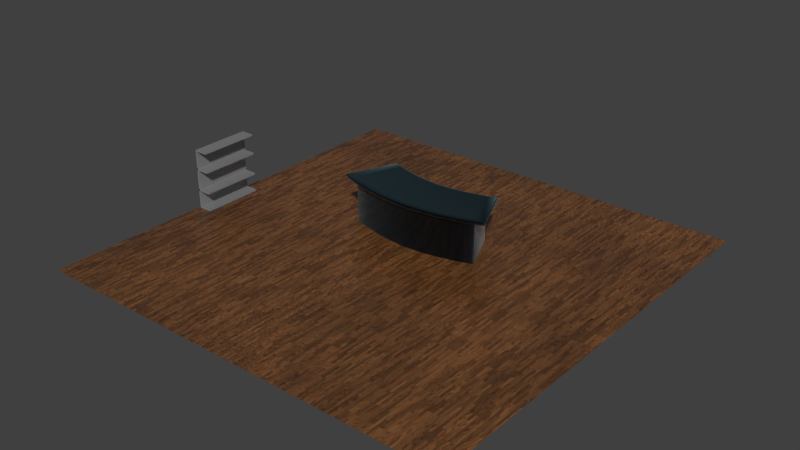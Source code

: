 # Source: scene.blend  (saved by Blender 2.82.7; exported with 4.5.12 LTS)
import bpy
from mathutils import Matrix  # noqa: F401  (used for matrix-valued properties, if any)

bpy.ops.wm.read_factory_settings(use_empty=True)
scene = bpy.context.scene
scene.name = 'Scene'

# ---- collections
col_collection_1 = bpy.data.collections.new('Collection 1'); scene.collection.children.link(col_collection_1)

# ---- materials (node trees are filled in below, after node groups)
mat_material_001 = bpy.data.materials.new('Material.001')
mat_material_001.alpha_threshold = 0.0
mat_material_001.roughness = 0.5
mat_floor_wood = bpy.data.materials.new('Floor Wood')
mat_floor_wood.alpha_threshold = 0.0
mat_floor_wood.preview_render_type = 'SHADERBALL'
mat_floor_wood.diffuse_color = (1.0, 0.4179, 0.07618, 1.0)
mat_floor_wood.specular_color = (1.0, 0.8941, 0.9527)
mat_floor_wood.roughness = 0.5
mat_ceramic_polished = bpy.data.materials.new('Ceramic Polished')
mat_ceramic_polished.alpha_threshold = 0.0
mat_ceramic_polished.roughness = 0.5

# ---- node groups
ng_pore_bumps_000 = bpy.data.node_groups.new('Pore Bumps.000', 'ShaderNodeTree')
_s = ng_pore_bumps_000.interface.new_socket(name='Value', in_out='OUTPUT', socket_type='NodeSocketColor')
_s.default_value = (0.0, 0.0, 0.0, 0.0)
_s = ng_pore_bumps_000.interface.new_socket(name='Pore Scale', in_out='INPUT', socket_type='NodeSocketFloat')
_s.default_value = 2.0
_s = ng_pore_bumps_000.interface.new_socket(name='Pore Intensity', in_out='INPUT', socket_type='NodeSocketFloat')
_s.default_value = 0.00999
_N = ng_pore_bumps_000.nodes; _L = ng_pore_bumps_000.links
n0 = _N.new('ShaderNodeTexNoise'); n0.name = 'Noise Texture'; n0.location = (-271, -228)
n0.width = 200
n0.inputs[3].default_value = 0.0
n1 = _N.new('ShaderNodeTexNoise'); n1.name = 'Noise Texture.001'; n1.location = (-277, 5)
n1.width = 200
n1.inputs[3].default_value = 0.0
n2 = _N.new('ShaderNodeMath'); n2.name = 'Math'; n2.location = (-525, -9)
n2.width = 160
n2.operation = 'MULTIPLY'
n2.inputs[0].default_value = 1.0
n2.inputs[2].default_value = 0.0
n3 = _N.new('ShaderNodeMath'); n3.name = 'Math.001'; n3.location = (-539, -251)
n3.width = 160
n3.operation = 'MULTIPLY'
n3.inputs[0].default_value = 5.0
n3.inputs[2].default_value = 0.0
n4 = _N.new('ShaderNodeValToRGB'); n4.name = 'ColorRamp'; n4.location = (22, 27)
n4.width = 245
n4.color_ramp.interpolation = 'EASE'
while len(n4.color_ramp.elements) > 1: n4.color_ramp.elements.remove(n4.color_ramp.elements[-1])
n4.color_ramp.elements[0].position = 0.6955; n4.color_ramp.elements[0].color = (0.0, 0.0, 0.0, 1.0)
_e = n4.color_ramp.elements.new(1.0); _e.color = (1.0, 1.0, 1.0, 1.0)
n5 = _N.new('ShaderNodeValToRGB'); n5.name = 'ColorRamp.001'; n5.location = (25, -207)
n5.color_ramp.interpolation = 'EASE'
while len(n5.color_ramp.elements) > 1: n5.color_ramp.elements.remove(n5.color_ramp.elements[-1])
n5.color_ramp.elements[0].position = 0.6864; n5.color_ramp.elements[0].color = (0.0, 0.0, 0.0, 1.0)
_e = n5.color_ramp.elements.new(1.0); _e.color = (1.0, 1.0, 1.0, 1.0)
n6 = _N.new('ShaderNodeTexCoord'); n6.name = 'Texture Coordinate'; n6.location = (-758, -88)
n6.width = 150
n7 = _N.new('ShaderNodeMix'); n7.name = 'Mix'; n7.location = (364, -66)
n7.width = 117
n7.data_type = 'RGBA'
n7.blend_type = 'ADD'
n7.inputs[0].default_value = 1.0
n8 = _N.new('ShaderNodeInvert'); n8.name = 'Invert'; n8.location = (539, -91)
n8.width = 100
n9 = _N.new('ShaderNodeMath'); n9.name = 'Math.002'; n9.location = (683, -95)
n9.width = 160
n9.operation = 'MULTIPLY'
n9.inputs[2].default_value = 0.0
n10 = _N.new('NodeGroupOutput'); n10.name = 'Group Output'; n10.location = (805, -95)
n11 = _N.new('NodeGroupInput'); n11.name = 'Group Input'; n11.location = (-788, -162)
_L.new(n0.outputs[1], n5.inputs[0])
_L.new(n1.outputs[1], n4.inputs[0])
_L.new(n3.outputs[0], n0.inputs[2])
_L.new(n2.outputs[0], n1.inputs[2])
_L.new(n6.outputs[3], n1.inputs[0])
_L.new(n6.outputs[3], n0.inputs[0])
_L.new(n11.outputs[0], n2.inputs[1])
_L.new(n11.outputs[0], n3.inputs[1])
_L.new(n4.outputs[0], n7.inputs[6])
_L.new(n5.outputs[0], n7.inputs[7])
_L.new(n8.outputs[0], n9.inputs[0])
_L.new(n9.outputs[0], n10.inputs[0])
_L.new(n11.outputs[1], n9.inputs[1])
_L.new(n7.outputs[2], n8.inputs[1])
n10.is_active_output = True
ng_grain_000 = bpy.data.node_groups.new('Grain.000', 'ShaderNodeTree')
_s = ng_grain_000.interface.new_socket(name='Color', in_out='OUTPUT', socket_type='NodeSocketColor')
_s = ng_grain_000.interface.new_socket(name='Grain Bump', in_out='OUTPUT', socket_type='NodeSocketFloat')
_s = ng_grain_000.interface.new_socket(name='Fine Grain Bump', in_out='OUTPUT', socket_type='NodeSocketFloat')
_s = ng_grain_000.interface.new_socket(name='Fac', in_out='OUTPUT', socket_type='NodeSocketFloat')
_s = ng_grain_000.interface.new_socket(name='Base Color', in_out='INPUT', socket_type='NodeSocketColor')
_s.default_value = (0.6939, 0.3278, 0.1119, 1.0)
_s = ng_grain_000.interface.new_socket(name='Grain Color', in_out='INPUT', socket_type='NodeSocketColor')
_s.default_value = (0.4475, 0.2059, 0.06646, 1.0)
_s = ng_grain_000.interface.new_socket(name='Grain Scale', in_out='INPUT', socket_type='NodeSocketFloat')
_s.default_value = 0.01999
_s = ng_grain_000.interface.new_socket(name='Grain Transparency', in_out='INPUT', socket_type='NodeSocketFloat')
_s = ng_grain_000.interface.new_socket(name='Grain Intensity', in_out='INPUT', socket_type='NodeSocketFloat')
_s = ng_grain_000.interface.new_socket(name='Fine Grain Scale', in_out='INPUT', socket_type='NodeSocketFloat')
_s.default_value = 0.4
_s = ng_grain_000.interface.new_socket(name='Fine Grain Transparency', in_out='INPUT', socket_type='NodeSocketFloat')
_s.default_value = 0.5
_s = ng_grain_000.interface.new_socket(name=' Fine Grain Intensity', in_out='INPUT', socket_type='NodeSocketFloat')
_s.default_value = 0.001
_s = ng_grain_000.interface.new_socket(name='ColorVariation', in_out='INPUT', socket_type='NodeSocketColor')
_s.default_value = (0.3309, 0.3309, 0.3309, 1.0)
_N = ng_grain_000.nodes; _L = ng_grain_000.links
n0 = _N.new('ShaderNodeTexWave'); n0.name = 'Wave Texture'; n0.location = (-669, 604)
n0.width = 200
n0.wave_type = 'RINGS'
n0.bands_direction = 'DIAGONAL'
n0.rings_direction = 'SPHERICAL'
n0.inputs[2].default_value = 22.0
n0.inputs[6].default_value = 1.571
n1 = _N.new('ShaderNodeValToRGB'); n1.name = 'ColorRamp'; n1.location = (-390, 614)
n1.color_ramp.interpolation = 'B_SPLINE'
while len(n1.color_ramp.elements) > 1: n1.color_ramp.elements.remove(n1.color_ramp.elements[-1])
n1.color_ramp.elements[0].position = 0.0; n1.color_ramp.elements[0].color = (0.0, 0.0, 0.0, 1.0)
_e = n1.color_ramp.elements.new(0.4727); _e.color = (1.0, 1.0, 1.0, 1.0)
n2 = _N.new('ShaderNodeInvert'); n2.name = 'Invert'; n2.location = (-112, 584)
n2.width = 100
n3 = _N.new('ShaderNodeTexWave'); n3.name = 'Wave Texture.001'; n3.location = (-707, 166)
n3.width = 200
n3.bands_direction = 'DIAGONAL'
n3.rings_direction = 'SPHERICAL'
n3.inputs[2].default_value = 10.0
n3.inputs[6].default_value = 1.571
n4 = _N.new('ShaderNodeValToRGB'); n4.name = 'ColorRamp.001'; n4.location = (-451, 152)
n4.color_ramp.interpolation = 'B_SPLINE'
while len(n4.color_ramp.elements) > 1: n4.color_ramp.elements.remove(n4.color_ramp.elements[-1])
n4.color_ramp.elements[0].position = 0.55; n4.color_ramp.elements[0].color = (1.0, 1.0, 1.0, 1.0)
_e = n4.color_ramp.elements.new(0.9818); _e.color = (0.0, 0.0, 0.0, 1.0)
n5 = _N.new('ShaderNodeInvert'); n5.name = 'Invert.001'; n5.location = (-144, 139)
n5.width = 100
n6 = _N.new('ShaderNodeMath'); n6.name = 'Math'; n6.location = (51, -108)
n6.width = 160
n6.operation = 'MULTIPLY'
n6.inputs[2].default_value = 0.0
n7 = _N.new('ShaderNodeMix'); n7.name = 'Mix'; n7.location = (204, 156)
n7.width = 100
n7.data_type = 'RGBA'
n7.blend_type = 'MULTIPLY'
n7.inputs[0].default_value = 1.0
n8 = _N.new('ShaderNodeHueSaturation'); n8.name = 'Hue Saturation Value'; n8.location = (-1, 134)
n8.inputs[2].default_value = 0.0
n9 = _N.new('ShaderNodeMix'); n9.name = 'Mix.001'; n9.location = (454, 338)
n9.width = 100
n9.data_type = 'RGBA'
n9.blend_type = 'ADD'
n9.inputs[0].default_value = 1.0
n10 = _N.new('ShaderNodeMix'); n10.name = 'Mix.002'; n10.location = (249, 610)
n10.width = 100
n10.data_type = 'RGBA'
n10.blend_type = 'MULTIPLY'
n10.inputs[0].default_value = 1.0
n11 = _N.new('ShaderNodeHueSaturation'); n11.name = 'Hue Saturation Value.001'; n11.location = (49, 606)
n11.inputs[2].default_value = 0.0
n12 = _N.new('ShaderNodeMath'); n12.name = 'Math.001'; n12.location = (83, 389)
n12.width = 160
n12.operation = 'MULTIPLY'
n12.inputs[2].default_value = 0.0
n13 = _N.new('ShaderNodeMapping'); n13.name = 'Mapping'; n13.location = (-995, 596)
n13.inputs[3].default_value = (300.0, 60.0, 80.0)
n14 = _N.new('ShaderNodeMapping'); n14.name = 'Mapping.001'; n14.location = (-1013, 148)
n14.inputs[3].default_value = (300.0, 60.0, 80.0)
n15 = _N.new('ShaderNodeMapping'); n15.name = 'Mapping.002'; n15.location = (-904, -195)
n15.inputs[2].default_value = (0.0, -0.0, 1.571)
n16 = _N.new('ShaderNodeMix'); n16.name = 'Mix.003'; n16.location = (828, 281)
n16.width = 100
n16.data_type = 'RGBA'
n16.blend_type = 'MULTIPLY'
n16.inputs[0].default_value = 1.0
n17 = _N.new('ShaderNodeMix'); n17.name = 'Mix.004'; n17.location = (638, 364)
n17.width = 100
n17.data_type = 'RGBA'
n18 = _N.new('ShaderNodeTexBrick'); n18.name = 'Brick Texture'; n18.location = (-603, -549)
n18.offset_frequency = 3
n18.offset = 0.5
n18.inputs[2].default_value = (1.0, 1.0, 1.0, 1.0)
n18.inputs[5].default_value = 0.003
n18.inputs[6].default_value = 0.0
n18.inputs[8].default_value = 3.0
n18.inputs[9].default_value = 0.4
n19 = _N.new('NodeGroupOutput'); n19.name = 'Group Output'; n19.location = (1222, 89)
n20 = _N.new('ShaderNodeTexCoord'); n20.name = 'Texture Coordinate'; n20.location = (-1281, 333)
n20.width = 150
n21 = _N.new('ShaderNodeTexBrick'); n21.name = 'Brick Texture.001'; n21.location = (-595, -170)
n21.offset_frequency = 3
n21.offset = 0.5
n21.inputs[5].default_value = 0.003
n21.inputs[6].default_value = 0.0
n21.inputs[8].default_value = 3.0
n21.inputs[9].default_value = 0.4
n22 = _N.new('NodeGroupInput'); n22.name = 'Group Input'; n22.location = (-1737, 426)
_L.new(n13.outputs[0], n0.inputs[0])
_L.new(n0.outputs[0], n1.inputs[0])
_L.new(n14.outputs[0], n3.inputs[0])
_L.new(n3.outputs[0], n4.inputs[0])
_L.new(n4.outputs[0], n5.inputs[1])
_L.new(n9.outputs[2], n17.inputs[0])
_L.new(n12.outputs[0], n19.inputs[1])
_L.new(n1.outputs[0], n2.inputs[1])
_L.new(n5.outputs[0], n7.inputs[7])
_L.new(n2.outputs[0], n12.inputs[0])
_L.new(n20.outputs[3], n14.inputs[0])
_L.new(n5.outputs[0], n6.inputs[0])
_L.new(n20.outputs[3], n13.inputs[0])
_L.new(n6.outputs[0], n19.inputs[2])
_L.new(n22.outputs[5], n3.inputs[1])
_L.new(n22.outputs[2], n0.inputs[1])
_L.new(n22.outputs[7], n6.inputs[1])
_L.new(n22.outputs[4], n12.inputs[1])
_L.new(n22.outputs[1], n17.inputs[7])
_L.new(n22.outputs[0], n17.inputs[6])
_L.new(n7.outputs[2], n9.inputs[7])
_L.new(n8.outputs[0], n7.inputs[6])
_L.new(n2.outputs[0], n10.inputs[7])
_L.new(n11.outputs[0], n10.inputs[6])
_L.new(n22.outputs[6], n8.inputs[3])
_L.new(n10.outputs[2], n9.inputs[6])
_L.new(n22.outputs[3], n11.inputs[3])
_L.new(n20.outputs[3], n15.inputs[0])
_L.new(n15.outputs[0], n21.inputs[0])
_L.new(n16.outputs[2], n19.inputs[0])
_L.new(n21.outputs[0], n16.inputs[7])
_L.new(n17.outputs[2], n16.inputs[6])
_L.new(n15.outputs[0], n18.inputs[0])
_L.new(n18.outputs[1], n19.inputs[3])
_L.new(n22.outputs[8], n21.inputs[2])
n19.is_active_output = True
ng_tone_variation_000 = bpy.data.node_groups.new('Tone Variation.000', 'ShaderNodeTree')
_s = ng_tone_variation_000.interface.new_socket(name='Color', in_out='OUTPUT', socket_type='NodeSocketColor')
_s = ng_tone_variation_000.interface.new_socket(name='Variation Scale', in_out='INPUT', socket_type='NodeSocketFloat')
_s.default_value = 0.3
_s = ng_tone_variation_000.interface.new_socket(name='Variation Intensity', in_out='INPUT', socket_type='NodeSocketFloat')
_s.default_value = 0.5
_s = ng_tone_variation_000.interface.new_socket(name='Color', in_out='INPUT', socket_type='NodeSocketColor')
_s.default_value = (0.5, 0.5, 0.5, 1.0)
_N = ng_tone_variation_000.nodes; _L = ng_tone_variation_000.links
n0 = _N.new('ShaderNodeTexNoise'); n0.name = 'Noise Texture'; n0.location = (-562, 301)
n0.width = 200
n0.inputs[3].default_value = 0.0
n0.inputs[8].default_value = 0.5
n1 = _N.new('ShaderNodeValToRGB'); n1.name = 'ColorRamp'; n1.location = (-297, 330)
n1.width = 249
n1.color_ramp.interpolation = 'EASE'
while len(n1.color_ramp.elements) > 1: n1.color_ramp.elements.remove(n1.color_ramp.elements[-1])
n1.color_ramp.elements[0].position = 0.0; n1.color_ramp.elements[0].color = (0.0, 0.0, 0.0, 1.0)
_e = n1.color_ramp.elements.new(1.0); _e.color = (0.6, 0.6, 0.6, 1.0)
n2 = _N.new('ShaderNodeTexCoord'); n2.name = 'Texture Coordinate'; n2.location = (-795, 321)
n2.width = 181
n3 = _N.new('ShaderNodeMix'); n3.name = 'Mix'; n3.location = (20, 308)
n3.width = 117
n3.data_type = 'RGBA'
n3.blend_type = 'OVERLAY'
n4 = _N.new('NodeGroupOutput'); n4.name = 'Group Output'; n4.location = (142, 308)
n5 = _N.new('NodeGroupInput'); n5.name = 'Group Input'; n5.location = (-844, 442)
_L.new(n5.outputs[2], n3.inputs[6])
_L.new(n3.outputs[2], n4.inputs[0])
_L.new(n0.outputs[1], n1.inputs[0])
_L.new(n2.outputs[3], n0.inputs[0])
_L.new(n5.outputs[0], n0.inputs[2])
_L.new(n1.outputs[0], n3.inputs[7])
_L.new(n5.outputs[1], n3.inputs[0])
n4.is_active_output = True
ng_wo_wood_v1_000 = bpy.data.node_groups.new('WO_Wood_v1.000', 'ShaderNodeTree')
_s = ng_wo_wood_v1_000.interface.new_socket(name='Shader', in_out='OUTPUT', socket_type='NodeSocketShader')
_s = ng_wo_wood_v1_000.interface.new_socket(name='Fac', in_out='OUTPUT', socket_type='NodeSocketFloat')
_s = ng_wo_wood_v1_000.interface.new_socket(name='Base Color', in_out='INPUT', socket_type='NodeSocketColor')
_s.default_value = (0.6939, 0.3278, 0.1119, 1.0)
_s = ng_wo_wood_v1_000.interface.new_socket(name='Grain Color', in_out='INPUT', socket_type='NodeSocketColor')
_s.default_value = (0.4475, 0.2059, 0.06646, 1.0)
_s = ng_wo_wood_v1_000.interface.new_socket(name='Grain Scale', in_out='INPUT', socket_type='NodeSocketFloat')
_s.default_value = 0.01999
_s = ng_wo_wood_v1_000.interface.new_socket(name='Grain Transparency', in_out='INPUT', socket_type='NodeSocketFloat')
_s = ng_wo_wood_v1_000.interface.new_socket(name='Grain Intensity', in_out='INPUT', socket_type='NodeSocketFloat')
_s = ng_wo_wood_v1_000.interface.new_socket(name='Fine Grain Scale', in_out='INPUT', socket_type='NodeSocketFloat')
_s.default_value = 0.4
_s = ng_wo_wood_v1_000.interface.new_socket(name='Fine Grain Transparency', in_out='INPUT', socket_type='NodeSocketFloat')
_s.default_value = 0.5
_s = ng_wo_wood_v1_000.interface.new_socket(name=' Fine Grain Intensity', in_out='INPUT', socket_type='NodeSocketFloat')
_s.default_value = 0.001
_s = ng_wo_wood_v1_000.interface.new_socket(name='Variation Scale', in_out='INPUT', socket_type='NodeSocketFloat')
_s.default_value = 0.3
_s = ng_wo_wood_v1_000.interface.new_socket(name='Variation Intensity', in_out='INPUT', socket_type='NodeSocketFloat')
_s.default_value = 0.5
_s = ng_wo_wood_v1_000.interface.new_socket(name='Pore Scale', in_out='INPUT', socket_type='NodeSocketFloat')
_s.default_value = 2.0
_s = ng_wo_wood_v1_000.interface.new_socket(name='Pore Intensity', in_out='INPUT', socket_type='NodeSocketFloat')
_s.default_value = 0.00999
_s = ng_wo_wood_v1_000.interface.new_socket(name='IOR', in_out='INPUT', socket_type='NodeSocketFloat')
_s.default_value = 2.0
_s = ng_wo_wood_v1_000.interface.new_socket(name='Gloss Color', in_out='INPUT', socket_type='NodeSocketColor')
_s.default_value = (0.5, 0.5, 0.5, 1.0)
_s = ng_wo_wood_v1_000.interface.new_socket(name='Gloss Roughness', in_out='INPUT', socket_type='NodeSocketFloat')
_s.default_value = 0.09999
_s = ng_wo_wood_v1_000.interface.new_socket(name='Varnish IOR', in_out='INPUT', socket_type='NodeSocketFloat')
_s.default_value = 1.45
_s = ng_wo_wood_v1_000.interface.new_socket(name='Varnish Color', in_out='INPUT', socket_type='NodeSocketColor')
_s.default_value = (0.8, 0.8, 0.8, 1.0)
_s = ng_wo_wood_v1_000.interface.new_socket(name='Varnish Roughness', in_out='INPUT', socket_type='NodeSocketFloat')
_s.default_value = 0.2
_s = ng_wo_wood_v1_000.interface.new_socket(name='ColorVariation', in_out='INPUT', socket_type='NodeSocketColor')
_s.default_value = (0.3309, 0.3309, 0.3309, 1.0)
_N = ng_wo_wood_v1_000.nodes; _L = ng_wo_wood_v1_000.links
n0 = _N.new('ShaderNodeMixShader'); n0.name = 'Mix Shader'; n0.location = (276, 59)
n0.width = 150
n1 = _N.new('ShaderNodeMix'); n1.name = 'Mix'; n1.location = (-817, 29)
n1.width = 100
n1.data_type = 'RGBA'
n1.blend_type = 'ADD'
n1.inputs[0].default_value = 1.0
n2 = _N.new('ShaderNodeBsdfDiffuse'); n2.name = 'Diffuse BSDF'; n2.location = (-65, 170)
n2.width = 200
n3 = _N.new('ShaderNodeFresnel'); n3.name = 'Fresnel'; n3.location = (-64, 266)
n3.width = 200
n4 = _N.new('ShaderNodeBump'); n4.name = 'Bump'; n4.location = (-403, 20)
n4.width = 200
n4.inputs[0].default_value = 0.3
n4.inputs[1].default_value = 0.1
n4.inputs[2].default_value = 1.0
n5 = _N.new('ShaderNodeMix'); n5.name = 'Mix.001'; n5.location = (-600, 33)
n5.width = 100
n5.data_type = 'RGBA'
n5.blend_type = 'ADD'
n5.inputs[0].default_value = 1.0
n6 = _N.new('ShaderNodeBsdfAnisotropic'); n6.name = 'Glossy BSDF'; n6.location = (-65, -44)
n6.width = 200
n6.distribution = 'BECKMANN'
n7 = _N.new('ShaderNodeFresnel'); n7.name = 'Fresnel.001'; n7.location = (309, 205)
n8 = _N.new('ShaderNodeBsdfAnisotropic'); n8.name = 'Glossy BSDF.001'; n8.location = (298, -103)
n8.distribution = 'BECKMANN'
n9 = _N.new('ShaderNodeGroup'); n9.name = 'Group'; n9.location = (-980, -207)
n9.width = 200
n9.node_tree = ng_pore_bumps_000
n10 = _N.new('NodeGroupOutput'); n10.name = 'Group Output'; n10.location = (1046, 54)
n11 = _N.new('ShaderNodeMixShader'); n11.name = 'Mix Shader.001'; n11.location = (594, 81)
n12 = _N.new('ShaderNodeGroup'); n12.name = 'Group.001'; n12.location = (-1203, 143)
n12.width = 200
n12.node_tree = ng_grain_000
n13 = _N.new('NodeGroupInput'); n13.name = 'Group Input'; n13.location = (-1516, 75)
n14 = _N.new('ShaderNodeGroup'); n14.name = 'Group.002'; n14.location = (-656, 301)
n14.width = 200
n14.node_tree = ng_tone_variation_000
n15 = _N.new('ShaderNodeMath'); n15.name = 'Math'; n15.location = (-609, -14)
n15.operation = 'POWER'
n16 = _N.new('ShaderNodeMath'); n16.name = 'Math.001'; n16.location = (-790, 16)
n16.operation = 'POWER'
_L.new(n2.outputs[0], n0.inputs[1])
_L.new(n6.outputs[0], n0.inputs[2])
_L.new(n4.outputs[0], n2.inputs[2])
_L.new(n4.outputs[0], n6.inputs[4])
_L.new(n3.outputs[0], n0.inputs[0])
_L.new(n1.outputs[2], n5.inputs[6])
_L.new(n0.outputs[0], n11.inputs[1])
_L.new(n12.outputs[0], n14.inputs[2])
_L.new(n12.outputs[1], n1.inputs[6])
_L.new(n12.outputs[2], n1.inputs[7])
_L.new(n9.outputs[0], n5.inputs[7])
_L.new(n12.outputs[1], n2.inputs[1])
_L.new(n13.outputs[0], n12.inputs[0])
_L.new(n13.outputs[1], n12.inputs[1])
_L.new(n13.outputs[2], n12.inputs[2])
_L.new(n13.outputs[3], n12.inputs[3])
_L.new(n13.outputs[4], n12.inputs[4])
_L.new(n13.outputs[5], n12.inputs[5])
_L.new(n13.outputs[6], n12.inputs[6])
_L.new(n13.outputs[7], n12.inputs[7])
_L.new(n13.outputs[9], n14.inputs[1])
_L.new(n13.outputs[8], n14.inputs[0])
_L.new(n13.outputs[10], n9.inputs[0])
_L.new(n13.outputs[11], n9.inputs[1])
_L.new(n13.outputs[12], n3.inputs[0])
_L.new(n13.outputs[13], n6.inputs[0])
_L.new(n14.outputs[0], n2.inputs[0])
_L.new(n5.outputs[2], n4.inputs[3])
_L.new(n11.outputs[0], n10.inputs[0])
_L.new(n7.outputs[0], n11.inputs[0])
_L.new(n13.outputs[15], n7.inputs[0])
_L.new(n8.outputs[0], n11.inputs[2])
_L.new(n13.outputs[16], n8.inputs[0])
_L.new(n4.outputs[0], n8.inputs[4])
_L.new(n12.outputs[3], n10.inputs[1])
_L.new(n13.outputs[18], n12.inputs[8])
_L.new(n13.outputs[17], n15.inputs[0])
_L.new(n15.outputs[0], n8.inputs[1])
_L.new(n13.outputs[14], n16.inputs[0])
_L.new(n16.outputs[0], n6.inputs[1])
n10.is_active_output = True

# ---- material node trees
mat_material_001.use_nodes = True; mat_material_001.node_tree.nodes.clear()
_N = mat_material_001.node_tree.nodes; _L = mat_material_001.node_tree.links
n0 = _N.new('ShaderNodeOutputMaterial'); n0.name = 'Material Output'; n0.location = (460, 300)
n1 = _N.new('ShaderNodeMixShader'); n1.name = 'Mix Shader'; n1.location = (240, 326)
n1.inputs[0].default_value = 0.1
n2 = _N.new('ShaderNodeBsdfAnisotropic'); n2.name = 'Glossy BSDF'; n2.location = (-80, 232)
n2.distribution = 'GGX'
n2.inputs[1].default_value = 0.4472
n3 = _N.new('ShaderNodeBsdfDiffuse'); n3.name = 'Diffuse BSDF'; n3.location = (-75, 355)
n3.inputs[0].default_value = (0.2062, 0.2062, 0.2062, 1.0)
_L.new(n3.outputs[0], n1.inputs[1])
_L.new(n1.outputs[0], n0.inputs[0])
_L.new(n2.outputs[0], n1.inputs[2])
n0.is_active_output = True
mat_floor_wood.use_nodes = True; mat_floor_wood.node_tree.nodes.clear()
_N = mat_floor_wood.node_tree.nodes; _L = mat_floor_wood.node_tree.links
n0 = _N.new('ShaderNodeRGB'); n0.name = 'RGB'; n0.location = (-511, 159)
n0.outputs[0].default_value = (0.4475, 0.2059, 0.06646, 1.0)
n1 = _N.new('ShaderNodeRGB'); n1.name = 'RGB.001'; n1.location = (-506, -29)
n1.outputs[0].default_value = (0.2049, 0.03414, 0.00602, 1.0)
n2 = _N.new('ShaderNodeOutputMaterial'); n2.name = 'Material Output'; n2.location = (521, 98)
n2.width = 120
n3 = _N.new('ShaderNodeMath'); n3.name = 'Math'; n3.location = (294, 73)
n3.operation = 'MULTIPLY'
n3.inputs[1].default_value = 0.1
n3.inputs[2].default_value = 0.0
n4 = _N.new('ShaderNodeGroup'); n4.name = 'Group'; n4.location = (-164, 245)
n4.width = 192
n4.node_tree = ng_wo_wood_v1_000
n4.inputs[2].default_value = 0.01999
n4.inputs[3].default_value = 0.0
n4.inputs[4].default_value = 0.0
n4.inputs[5].default_value = 0.4
n4.inputs[6].default_value = 0.5
n4.inputs[7].default_value = 0.001
n4.inputs[8].default_value = 0.3
n4.inputs[9].default_value = 0.5
n4.inputs[10].default_value = 2.0
n4.inputs[11].default_value = 0.00999
n4.inputs[12].default_value = 2.0
n4.inputs[13].default_value = (0.5, 0.5, 0.5, 1.0)
n4.inputs[14].default_value = 0.09999
n4.inputs[15].default_value = 1.45
n4.inputs[16].default_value = (0.8, 0.8, 1.0, 1.0)
n4.inputs[17].default_value = 0.2
n4.inputs[18].default_value = (0.3309, 0.3309, 0.3309, 1.0)
n5 = _N.new('ShaderNodeDisplacement'); n5.name = 'Displacement'; n5.location = (408, 86)
n5.inputs[1].default_value = 0.0
n5.inputs[2].default_value = 0.1
_L.new(n4.outputs[0], n2.inputs[0])
_L.new(n0.outputs[0], n4.inputs[0])
_L.new(n1.outputs[0], n4.inputs[1])
_L.new(n4.outputs[1], n3.inputs[0])
_L.new(n3.outputs[0], n5.inputs[0])
_L.new(n5.outputs[0], n2.inputs[2])
n2.is_active_output = True
mat_ceramic_polished.use_nodes = True; mat_ceramic_polished.node_tree.nodes.clear()
_N = mat_ceramic_polished.node_tree.nodes; _L = mat_ceramic_polished.node_tree.links
n0 = _N.new('NodeFrame'); n0.name = 'Change to Facing'; n0.location = (-43, 251)
n0.label = 'Change to Facing'
n0.width = 210
n1 = _N.new('ShaderNodeOutputMaterial'); n1.name = 'Material Output'; n1.location = (485, -10)
n1.width = 120
n2 = _N.new('ShaderNodeMixShader'); n2.name = 'Mix Shader'; n2.location = (235, 2)
n2.width = 150
n3 = _N.new('ShaderNodeBsdfDiffuse'); n3.name = 'Diffuse BSDF'; n3.location = (-15, -147)
n4 = _N.new('ShaderNodeFresnel'); n4.name = 'Fresnel'; n4.location = (-605, -8)
n4.width = 150
n4.inputs[0].default_value = 1.45
n5 = _N.new('ShaderNodeValToRGB'); n5.name = 'ColorRamp'; n5.location = (-355, 49)
while len(n5.color_ramp.elements) > 1: n5.color_ramp.elements.remove(n5.color_ramp.elements[-1])
n5.color_ramp.elements[0].position = 0.0; n5.color_ramp.elements[0].color = (0.2281, 0.761, 1.0, 1.0)
_e = n5.color_ramp.elements.new(1.0); _e.color = (1.0, 1.0, 1.0, 1.0)
n6 = _N.new('ShaderNodeBsdfAnisotropic'); n6.name = 'Glossy BSDF'; n6.location = (-15, 17)
n6.distribution = 'BECKMANN'
n6.inputs[1].default_value = 0.09995
n7 = _N.new('ShaderNodeLayerWeight'); n7.name = 'Change to Facing for Lightness'; n7.location = (30, -30)
n7.width = 150
n7.inputs[0].default_value = 0.1
n7.parent = n0
_L.new(n2.outputs[0], n1.inputs[0])
_L.new(n4.outputs[0], n6.inputs[0])
_L.new(n4.outputs[0], n5.inputs[0])
_L.new(n6.outputs[0], n2.inputs[1])
_L.new(n3.outputs[0], n2.inputs[2])
_L.new(n5.outputs[0], n3.inputs[0])
_L.new(n7.outputs[0], n2.inputs[0])
n1.is_active_output = True

# ---- world
world_world = bpy.data.worlds.new('World'); scene.world = world_world
world_world.color = (0.05088, 0.05088, 0.05088)
world_world.use_sun_shadow = False
world_world.sun_shadow_jitter_overblur = 0.0
world_world.cycles.sampling_method = 'MANUAL'

# ---- meshes
me_cube_002 = bpy.data.meshes.new('Cube.002')
me_cube_002.from_pydata([(-0.2454, -1.0, 0.0), (-0.2454, -1.0, 2.0), (-0.2454, 1.0, 0.0), (-0.2454, 1.0, 2.0), (0.2051, -1.0, 0.0), (0.2051, -1.0, 2.0), (0.2051, 1.0, 0.0), (0.2051, 1.0, 2.0), (-0.2454, -1.0, 0.05769), (-0.2454, 1.0, 0.05769), (0.2051, 1.0, 0.05769), (0.2051, -1.0, 0.05769), (-0.2454, -1.0, 1.957), (-0.2454, 1.0, 1.957), (0.2051, 1.0, 1.957), (0.2051, -1.0, 1.957), (-0.2051, 1.0, 0.0), (-0.2051, 1.0, 2.0), (-0.2051, -1.0, 0.0), (-0.2051, -1.0, 2.0), (-0.2051, -1.0, 0.05769), (-0.2051, 1.0, 0.05769), (-0.2051, -1.0, 1.957), (-0.2051, 1.0, 1.957), (-0.2454, -1.0, 0.5921), (-0.2454, 1.0, 0.5921), (0.2051, -1.0, 0.5921), (0.2051, 1.0, 0.5921), (-0.2454, -1.0, 0.6497), (-0.2454, 1.0, 0.6497), (0.2051, 1.0, 0.6497), (0.2051, -1.0, 0.6497), (-0.2051, 1.0, 0.5921), (-0.2051, -1.0, 0.5921), (-0.2051, -1.0, 0.6497), (-0.2051, 1.0, 0.6497), (-0.2454, -1.0, 1.308), (-0.2454, 1.0, 1.308), (0.2051, -1.0, 1.308), (0.2051, 1.0, 1.308), (-0.2454, -1.0, 1.366), (-0.2454, 1.0, 1.366), (0.2051, 1.0, 1.366), (0.2051, -1.0, 1.366), (-0.2051, 1.0, 1.308), (-0.2051, -1.0, 1.308), (-0.2051, -1.0, 1.366), (-0.2051, 1.0, 1.366)], [], [(12, 1, 3, 13), (23, 17, 7, 14), (14, 7, 5, 15), (22, 19, 1, 12), (16, 6, 4, 18), (17, 3, 1, 19), (18, 20, 8, 0), (6, 10, 11, 4), (16, 21, 10, 6), (0, 8, 9, 2), (20, 22, 12, 8), (9, 13, 23, 21), (20, 11, 10, 21, 9, 8), (8, 12, 13, 9), (2, 9, 21, 16), (4, 11, 20, 18), (7, 17, 19, 5), (2, 16, 18, 0), (15, 5, 19, 22), (13, 3, 17, 23), (32, 27, 26, 33), (33, 34, 28, 24), (27, 30, 31, 26), (32, 35, 30, 27), (34, 31, 30, 35, 29, 28), (25, 29, 35, 32), (26, 31, 34, 33), (44, 39, 38, 45), (45, 46, 40, 36), (39, 42, 43, 38), (44, 47, 42, 39), (46, 43, 42, 47, 41, 40), (37, 41, 47, 44), (38, 43, 46, 45), (15, 22, 12, 13, 23, 14), (21, 23, 22, 20)])
_uv = me_cube_002.uv_layers.new(name='UVMap')
_uv.uv.foreach_set('vector', [0.009975, 0.5, 0.0, 0.5, 0.0, 4.47e-08, 0.009975, 4.47e-08, 0.0943, 0.9892, 0.0943, 1.0, 4.111e-08, 1.0, 4.111e-08, 0.9892, 0.5007, 1.0, 0.4907, 1.0, 0.4907, 0.5, 0.5007, 0.5, 0.1979, 0.5108, 0.1979, 0.5, 0.2071, 0.5, 0.2071, 0.5108, 0.9057, 0.5, 1.0, 0.5, 1.0, 1.0, 0.9057, 1.0, 0.6986, 1.0, 0.6893, 1.0, 0.6893, 0.5, 0.6986, 0.5, 0.1979, 1.0, 0.1979, 0.9856, 0.2071, 0.9856, 0.2071, 1.0, 0.4598, 1.0, 0.4466, 1.0, 0.4466, 0.5, 0.4598, 0.5, 0.0943, 0.5, 0.0943, 0.5144, 0.0, 0.5144, 0.0, 0.5, 0.4598, 0.5, 0.4466, 0.5, 0.4466, 0.0, 0.4598, 0.0, 0.1979, 0.9856, 0.1979, 0.5108, 0.2071, 0.5108, 0.2071, 0.9856, 0.1036, 0.5144, 0.1036, 0.9892, 0.0943, 0.9892, 0.0943, 0.5144, 0.8021, 0.5, 0.8964, 0.5, 0.8964, 1.0, 0.8021, 1.0, 0.7929, 1.0, 0.7929, 0.5, 0.4466, 0.5, 0.009975, 0.5, 0.009975, 4.47e-08, 0.4466, 0.0, 0.1036, 0.5, 0.1036, 0.5144, 0.0943, 0.5144, 0.0943, 0.5, 0.1036, 1.0, 0.1036, 0.9856, 0.1979, 0.9856, 0.1979, 1.0, 0.7929, 1.0, 0.6986, 1.0, 0.6986, 0.5, 0.7929, 0.5, 0.8964, 0.5, 0.9057, 0.5, 0.9057, 1.0, 0.8964, 1.0, 0.1036, 0.5108, 0.1036, 0.5, 0.1979, 0.5, 0.1979, 0.5108, 0.1036, 0.9892, 0.1036, 1.0, 0.0943, 1.0, 0.0943, 0.9892, 0.595, 0.5, 0.6893, 0.5, 0.6893, 1.0, 0.595, 1.0, 0.4775, 0.6025, 0.4907, 0.6025, 0.4907, 0.6126, 0.4775, 0.6126, 0.4275, 1.0, 0.4143, 1.0, 0.4143, 0.5, 0.4275, 0.5, 0.4642, 0.5101, 0.4775, 0.5101, 0.4775, 0.6126, 0.4642, 0.6126, 0.9057, 0.0, 1.0, 1.49e-08, 1.0, 0.5, 0.9057, 0.5, 0.8964, 0.5, 0.8964, 0.0, 0.4642, 0.5, 0.4775, 0.5, 0.4775, 0.5101, 0.4642, 0.5101, 0.4775, 0.5, 0.4907, 0.5, 0.4907, 0.6025, 0.4775, 0.6025, 0.5007, 0.5, 0.595, 0.5, 0.595, 1.0, 0.5007, 1.0, 0.4642, 0.7152, 0.4775, 0.7152, 0.4775, 0.7252, 0.4642, 0.7252, 0.4408, 1.0, 0.4275, 1.0, 0.4275, 0.5, 0.4408, 0.5, 0.4775, 0.6227, 0.4907, 0.6227, 0.4907, 0.7252, 0.4775, 0.7252, 0.32, 0.5, 0.4143, 0.5, 0.4143, 1.0, 0.32, 1.0, 0.3107, 1.0, 0.3107, 0.5, 0.4775, 0.6126, 0.4907, 0.6126, 0.4907, 0.6227, 0.4775, 0.6227, 0.4642, 0.6126, 0.4775, 0.6126, 0.4775, 0.7152, 0.4642, 0.7152, 0.3107, 1.0, 0.2164, 1.0, 0.2071, 1.0, 0.2071, 0.5, 0.2164, 0.5, 0.3107, 0.5, 0.8964, 0.5, 0.4598, 0.5, 0.4598, 1.639e-07, 0.8964, 0.0])
me_cube_002.materials.append(mat_material_001)
me_cube_002.use_remesh_preserve_volume = False
me_cube_002.use_remesh_preserve_attributes = False
me_cube_002.use_mirror_vertex_groups = False
me_cube_002.update()
me_plane_003 = bpy.data.meshes.new('Plane.003')
me_plane_003.from_pydata([(-7.0, -7.0, 0.0), (7.0, -7.0, 0.0), (-7.0, 7.0, 0.0), (7.0, 7.0, 0.0)], [], [(0, 1, 3, 2)])
me_plane_003.materials.append(mat_floor_wood)
me_plane_003.use_remesh_preserve_volume = False
me_plane_003.use_remesh_preserve_attributes = False
me_plane_003.use_mirror_vertex_groups = False
me_plane_003.update()
me_material_preview_mesh_001 = bpy.data.meshes.new('Material_Preview_Mesh.001')
me_material_preview_mesh_001.from_pydata([], [], [])
me_material_preview_mesh_001.use_remesh_preserve_volume = False
me_material_preview_mesh_001.use_remesh_preserve_attributes = False
me_material_preview_mesh_001.use_mirror_vertex_groups = False
me_material_preview_mesh_001.update()
me_cube = bpy.data.meshes.new('Cube')
me_cube.from_pydata([(-1.904, 1.074, 1.5), (1.405, 1.074, 1.5), (1.405, 1.074, 5.96e-08), (-1.904, 1.074, 2.384e-07), (-2.49, -0.3102, 1.5), (1.991, -0.3102, 1.5), (1.991, -0.3102, -3.576e-07), (-2.49, -0.3102, 1.192e-07), (-1.504, 0.9346, 1.5), (-1.093, 0.8314, 1.5), (-0.6744, 0.7647, 1.5), (-0.2495, 0.7347, 1.5), (0.1753, 0.7647, 1.5), (0.5941, 0.8314, 1.5), (1.005, 0.9346, 1.5), (1.005, 0.9346, -5.96e-08), (0.5941, 0.8314, -5.96e-08), (0.1753, 0.7647, 1.192e-07), (-0.2495, 0.7347, 1.788e-07), (-0.6744, 0.7647, 2.98e-07), (-1.093, 0.8314, 1.788e-07), (-1.504, 0.9346, 1.788e-07), (-1.947, -0.5015, 1.5), (-1.39, -0.642, 1.5), (-0.8228, -0.7311, 1.5), (-0.2495, -0.7683, 1.5), (0.3237, -0.7311, 1.5), (0.8911, -0.642, 1.5), (1.448, -0.5015, 1.5), (1.448, -0.5015, -2.98e-07), (0.8911, -0.642, -2.98e-07), (0.3237, -0.7311, -1.192e-07), (-0.2495, -0.7683, -1.192e-07), (-0.8228, -0.7311, -5.96e-08), (-1.39, -0.642, 5.96e-08), (-1.947, -0.5015, 2.384e-07), (-1.904, 1.074, 1.413), (1.405, 1.074, 1.413), (-2.49, -0.3102, 1.413), (1.991, -0.3102, 1.413), (-1.947, -0.5015, 1.413), (-1.39, -0.642, 1.413), (-0.8228, -0.7311, 1.413), (-0.2495, -0.7683, 1.413), (0.3237, -0.7311, 1.413), (0.8911, -0.642, 1.413), (1.448, -0.5015, 1.413), (-1.504, 0.9346, 1.413), (-1.093, 0.8314, 1.413), (-0.6744, 0.7647, 1.413), (-0.2495, 0.7347, 1.413), (0.1753, 0.7647, 1.413), (0.5941, 0.8314, 1.413), (1.005, 0.9346, 1.413), (1.232, 1.076, 1.507), (1.705, 1.24, 1.507), (-2.204, 1.24, 1.507), (-2.896, -0.3947, 1.507), (2.397, -0.3947, 1.507), (1.756, -0.6207, 1.507), (-1.731, 1.076, 1.507), (-1.246, 0.9539, 1.507), (-0.7514, 0.875, 1.507), (-0.2495, 0.8397, 1.507), (0.2523, 0.875, 1.507), (0.747, 0.9539, 1.507), (-2.255, -0.6207, 1.507), (-1.597, -0.7867, 1.507), (-0.9267, -0.8919, 1.507), (-0.2495, -0.9359, 1.507), (0.4277, -0.8919, 1.507), (1.098, -0.7867, 1.507), (-2.255, -0.6207, 1.406), (-1.597, -0.7867, 1.406), (-0.9267, -0.8919, 1.406), (-0.2495, -0.9359, 1.406), (0.4277, -0.8919, 1.406), (1.098, -0.7867, 1.406), (1.756, -0.6207, 1.406), (-2.204, 1.24, 1.406), (1.705, 1.24, 1.406), (-2.896, -0.3947, 1.406), (2.397, -0.3947, 1.406), (-1.731, 1.076, 1.406), (-1.246, 0.9539, 1.406), (-0.7514, 0.875, 1.406), (-0.2495, 0.8397, 1.406), (0.2523, 0.875, 1.406), (0.747, 0.9539, 1.406), (1.232, 1.076, 1.406)], [], [(53, 37, 2, 15), (46, 29, 6, 39), (14, 28, 5, 1), (37, 39, 6, 2), (21, 35, 7, 3), (38, 36, 3, 7), (2, 6, 29, 15), (15, 29, 30, 16), (16, 30, 31, 17), (17, 31, 32, 18), (18, 32, 33, 19), (19, 33, 34, 20), (20, 34, 35, 21), (0, 4, 22, 8), (8, 22, 23, 9), (9, 23, 24, 10), (10, 24, 25, 11), (11, 25, 26, 12), (12, 26, 27, 13), (13, 27, 28, 14), (38, 7, 35, 40), (40, 35, 34, 41), (41, 34, 33, 42), (42, 33, 32, 43), (43, 32, 31, 44), (44, 31, 30, 45), (45, 30, 29, 46), (36, 47, 21, 3), (47, 48, 20, 21), (48, 49, 19, 20), (49, 50, 18, 19), (50, 51, 17, 18), (51, 52, 16, 17), (52, 53, 15, 16), (38, 40, 72, 81), (13, 14, 54, 65), (27, 26, 70, 71), (40, 41, 73, 72), (1, 5, 58, 55), (12, 13, 65, 64), (26, 25, 69, 70), (41, 42, 74, 73), (11, 12, 64, 63), (25, 24, 68, 69), (42, 43, 75, 74), (4, 0, 56, 57), (10, 11, 63, 62), (24, 23, 67, 68), (43, 44, 76, 75), (9, 10, 62, 61), (23, 22, 66, 67), (44, 45, 77, 76), (65, 54, 89, 88), (64, 65, 88, 87), (63, 64, 87, 86), (62, 63, 86, 85), (61, 62, 85, 84), (60, 61, 84, 83), (56, 60, 83, 79), (71, 77, 78, 59), (70, 76, 77, 71), (69, 75, 76, 70), (68, 74, 75, 69), (67, 73, 74, 68), (66, 72, 73, 67), (57, 81, 72, 66), (57, 56, 79, 81), (55, 58, 82, 80), (59, 78, 82, 58), (54, 55, 80, 89), (28, 27, 71, 59), (53, 52, 88, 89), (36, 38, 81, 79), (52, 51, 87, 88), (39, 37, 80, 82), (51, 50, 86, 87), (5, 28, 59, 58), (46, 39, 82, 78), (50, 49, 85, 86), (37, 53, 89, 80), (49, 48, 84, 85), (48, 47, 83, 84), (47, 36, 79, 83), (0, 8, 60, 56), (45, 46, 78, 77), (22, 4, 57, 66), (8, 9, 61, 60), (14, 1, 55, 54)])
me_cube.polygons.foreach_set('use_smooth', [True] * 88)
_uv = me_cube.uv_layers.new(name='UVMap')
_uv.uv.foreach_set('vector', [0.3949, 0.7789, 0.4317, 0.7789, 0.4317, 0.9868, 0.3949, 0.9868, 0.8035, 0.5795, 0.9868, 0.5795, 0.9868, 0.6593, 0.8035, 0.6593, 0.2426, 0.2049, 0.05632, 0.1396, 0.08113, 0.05977, 0.2607, 0.146, 0.5645, 0.8805, 0.5645, 0.6593, 0.7479, 0.6593, 0.7479, 0.8805, 0.7854, 0.1451, 0.5991, 0.07985, 0.6239, 0.0, 0.8035, 0.08623, 0.0, 1.0, 1.546e-08, 0.7789, 0.1834, 0.7789, 0.1834, 1.0, 0.8035, 0.5731, 0.6239, 0.6593, 0.5991, 0.5795, 0.7854, 0.5142, 0.7854, 0.5142, 0.5991, 0.5795, 0.5809, 0.4975, 0.772, 0.4538, 0.772, 0.4538, 0.5809, 0.4975, 0.5693, 0.414, 0.7633, 0.3922, 0.7633, 0.3922, 0.5693, 0.414, 0.5645, 0.3297, 0.7595, 0.3297, 0.7595, 0.3297, 0.5645, 0.3297, 0.5693, 0.2453, 0.7633, 0.2671, 0.7633, 0.2671, 0.5693, 0.2453, 0.5809, 0.1618, 0.772, 0.2055, 0.772, 0.2055, 0.5809, 0.1618, 0.5991, 0.07985, 0.7854, 0.1451, 0.2607, 0.6329, 0.08113, 0.7191, 0.05632, 0.6392, 0.2426, 0.574, 0.2426, 0.574, 0.05632, 0.6392, 0.0381, 0.5573, 0.2292, 0.5135, 0.2292, 0.5135, 0.0381, 0.5573, 0.02655, 0.4738, 0.2205, 0.4519, 0.2205, 0.4519, 0.02655, 0.4738, 0.02172, 0.3894, 0.2167, 0.3894, 0.2167, 0.3894, 0.02172, 0.3894, 0.02655, 0.3051, 0.2205, 0.3269, 0.2205, 0.3269, 0.02655, 0.3051, 0.0381, 0.2216, 0.2292, 0.2653, 0.2292, 0.2653, 0.0381, 0.2216, 0.05632, 0.1396, 0.2426, 0.2049, 0.8035, 2.105e-07, 0.9868, 0.0, 0.9868, 0.07985, 0.8035, 0.07985, 0.8035, 0.07985, 0.9868, 0.07985, 0.9868, 0.1618, 0.8035, 0.1618, 0.8035, 0.1618, 0.9868, 0.1618, 0.9868, 0.2453, 0.8035, 0.2453, 0.8035, 0.2453, 0.9868, 0.2453, 0.9868, 0.3297, 0.8035, 0.3297, 0.8035, 0.3297, 0.9868, 0.3297, 0.9868, 0.414, 0.8035, 0.414, 0.8035, 0.414, 0.9868, 0.414, 0.9868, 0.4975, 0.8035, 0.4975, 0.8035, 0.4975, 0.9868, 0.4975, 0.9868, 0.5795, 0.8035, 0.5795, 0.3075, 0.9868, 0.2707, 0.9868, 0.2707, 0.7789, 0.3075, 0.7789, 0.2707, 0.9868, 0.2376, 0.9868, 0.2376, 0.7789, 0.2707, 0.7789, 0.2376, 0.9868, 0.2084, 0.9868, 0.2084, 0.7789, 0.2376, 0.7789, 0.2084, 0.9868, 0.1834, 0.9868, 0.1834, 0.7789, 0.2084, 0.7789, 0.3075, 0.7789, 0.3326, 0.7789, 0.3326, 0.9868, 0.3075, 0.9868, 0.3326, 0.7789, 0.3618, 0.7789, 0.3618, 0.9868, 0.3326, 0.9868, 0.3618, 0.7789, 0.3949, 0.7789, 0.3949, 0.9868, 0.3618, 0.9868, 0.3634, 0.05977, 0.3386, 0.1396, 0.3231, 0.09432, 0.3524, 0.0, 0.2292, 0.2653, 0.2426, 0.2049, 0.2609, 0.1714, 0.2451, 0.2428, 0.0381, 0.2216, 0.02655, 0.3051, 0.00571, 0.2898, 0.01935, 0.1912, 0.3386, 0.1396, 0.3204, 0.2216, 0.3016, 0.1912, 0.3231, 0.09432, 0.2607, 0.146, 0.08113, 0.05977, 0.07019, 0.0, 0.2823, 0.1019, 0.2205, 0.3269, 0.2292, 0.2653, 0.2451, 0.2428, 0.2349, 0.3156, 0.02655, 0.3051, 0.02172, 0.3894, 0.0, 0.3894, 0.00571, 0.2898, 0.3204, 0.2216, 0.3088, 0.3051, 0.288, 0.2898, 0.3016, 0.1912, 0.2167, 0.3894, 0.2205, 0.3269, 0.2349, 0.3156, 0.2303, 0.3894, 0.02172, 0.3894, 0.02655, 0.4738, 0.00571, 0.4891, 0.0, 0.3894, 0.3088, 0.3051, 0.304, 0.3894, 0.2823, 0.3894, 0.288, 0.2898, 0.08113, 0.7191, 0.2607, 0.6329, 0.2823, 0.677, 0.07019, 0.7789, 0.2205, 0.4519, 0.2167, 0.3894, 0.2303, 0.3894, 0.2349, 0.4633, 0.02655, 0.4738, 0.0381, 0.5573, 0.01935, 0.5877, 0.00571, 0.4891, 0.304, 0.3894, 0.3088, 0.4738, 0.288, 0.4891, 0.2823, 0.3894, 0.2292, 0.5135, 0.2205, 0.4519, 0.2349, 0.4633, 0.2451, 0.536, 0.0381, 0.5573, 0.05632, 0.6392, 0.04088, 0.6845, 0.01935, 0.5877, 0.3088, 0.4738, 0.3204, 0.5573, 0.3016, 0.5877, 0.288, 0.4891, 0.7874, 0.7531, 0.7874, 0.7087, 0.8006, 0.7087, 0.8006, 0.7531, 0.7874, 0.7921, 0.7874, 0.7531, 0.8006, 0.7531, 0.8006, 0.7921, 0.7874, 0.8257, 0.7874, 0.7921, 0.8006, 0.7921, 0.8006, 0.8257, 0.7874, 0.7921, 0.7874, 0.8257, 0.7743, 0.8257, 0.7743, 0.7921, 0.7874, 0.7531, 0.7874, 0.7921, 0.7743, 0.7921, 0.7743, 0.7531, 0.7874, 0.7087, 0.7874, 0.7531, 0.7743, 0.7531, 0.7743, 0.7087, 0.7874, 0.6593, 0.7874, 0.7087, 0.7743, 0.7087, 0.7743, 0.6593, 0.9868, 0.5877, 1.0, 0.5877, 1.0, 0.6845, 0.9868, 0.6845, 0.9868, 0.4891, 1.0, 0.4891, 1.0, 0.5877, 0.9868, 0.5877, 0.9868, 0.3894, 1.0, 0.3894, 1.0, 0.4891, 0.9868, 0.4891, 0.9868, 0.2898, 1.0, 0.2898, 1.0, 0.3894, 0.9868, 0.3894, 0.9868, 0.1912, 1.0, 0.1912, 1.0, 0.2898, 0.9868, 0.2898, 0.9868, 0.09432, 1.0, 0.09432, 1.0, 0.1912, 0.9868, 0.1912, 0.9868, 0.0, 1.0, 3.508e-08, 1.0, 0.09432, 0.9868, 0.09432, 0.7611, 0.6593, 0.7611, 0.9206, 0.7479, 0.9206, 0.7479, 0.6593, 0.7743, 0.6593, 0.7743, 0.9206, 0.7611, 0.9206, 0.7611, 0.6593, 0.9868, 0.6845, 1.0, 0.6845, 1.0, 0.7789, 0.9868, 0.7789, 0.7874, 0.7087, 0.7874, 0.6593, 0.8006, 0.6593, 0.8006, 0.7087, 0.05632, 0.1396, 0.0381, 0.2216, 0.01935, 0.1912, 0.04088, 0.09432, 0.5248, 0.574, 0.5115, 0.5135, 0.5274, 0.536, 0.5432, 0.6074, 0.5429, 0.146, 0.3634, 0.05977, 0.3524, 0.0, 0.5645, 0.1019, 0.5115, 0.5135, 0.5028, 0.4519, 0.5171, 0.4633, 0.5274, 0.536, 0.3634, 0.7191, 0.5429, 0.6329, 0.5645, 0.677, 0.3524, 0.7789, 0.5028, 0.4519, 0.4989, 0.3894, 0.5126, 0.3894, 0.5171, 0.4633, 0.08113, 0.05977, 0.05632, 0.1396, 0.04088, 0.09432, 0.07019, 0.0, 0.3386, 0.6392, 0.3634, 0.7191, 0.3524, 0.7789, 0.3231, 0.6845, 0.4989, 0.3894, 0.5028, 0.3269, 0.5171, 0.3156, 0.5126, 0.3894, 0.5429, 0.6329, 0.5248, 0.574, 0.5432, 0.6074, 0.5645, 0.677, 0.5028, 0.3269, 0.5115, 0.2653, 0.5274, 0.2428, 0.5171, 0.3156, 0.5115, 0.2653, 0.5248, 0.2049, 0.5432, 0.1714, 0.5274, 0.2428, 0.5248, 0.2049, 0.5429, 0.146, 0.5645, 0.1019, 0.5432, 0.1714, 0.2607, 0.6329, 0.2426, 0.574, 0.2609, 0.6074, 0.2823, 0.677, 0.3204, 0.5573, 0.3386, 0.6392, 0.3231, 0.6845, 0.3016, 0.5877, 0.05632, 0.6392, 0.08113, 0.7191, 0.07019, 0.7789, 0.04088, 0.6845, 0.2426, 0.574, 0.2292, 0.5135, 0.2451, 0.536, 0.2609, 0.6074, 0.2426, 0.2049, 0.2607, 0.146, 0.2823, 0.1019, 0.2609, 0.1714])
me_cube.materials.append(mat_ceramic_polished)
me_cube.use_remesh_preserve_volume = False
me_cube.use_remesh_preserve_attributes = False
me_cube.use_mirror_vertex_groups = False
me_cube.update()

# ---- objects
ob_shelf = bpy.data.objects.new('Shelf', me_cube_002)
ob_floor = bpy.data.objects.new('Floor', me_plane_003)
ob_material_preview_dummy = bpy.data.objects.new('Material_Preview_Dummy', me_material_preview_mesh_001)
ob_counter = bpy.data.objects.new('Counter', me_cube)

# ---- transforms, parenting, visibility, modifiers, constraints
ob_shelf.location = (-6.687, -0.6469, 0.01338)
ob_shelf.lineart.crease_threshold = 0.0
ob_floor.location = (0.0, 0.0, 0.0)
ob_floor.lineart.crease_threshold = 0.0
ob_material_preview_dummy.location = (0.0, 0.0, 0.0)
ob_material_preview_dummy.hide_viewport = True
ob_material_preview_dummy.hide_select = True
ob_material_preview_dummy.hide_render = True
ob_material_preview_dummy.lineart.crease_threshold = 0.0
ob_counter.location = (0.0, 1.242, 0.0)
ob_counter.lock_rotations_4d = False
ob_counter.empty_display_type = 'ARROWS'
ob_counter.lineart.crease_threshold = 0.0
_m = ob_counter.modifiers.new('Bevel', 'BEVEL')
_m.width = 0.24
_m.width_pct = 0.24
_m.segments = 3
_m.offset_type = 'WIDTH'
_m.spread = 0.0

# ---- collection membership
col_collection_1.objects.link(ob_shelf)
col_collection_1.objects.link(ob_floor)
col_collection_1.objects.link(ob_material_preview_dummy)
col_collection_1.objects.link(ob_counter)

# ---- scene / render settings (as saved in the file)
scene.frame_start = 1; scene.frame_end = 250; scene.frame_set(1)
scene.render.engine = 'CYCLES'
scene.render.resolution_percentage = 50
scene.render.dither_intensity = 0.0
scene.cycles.samples = 10
scene.cycles.sampling_pattern = 'TABULATED_SOBOL'
scene.cycles.use_adaptive_sampling = False
scene.cycles.use_light_tree = False
scene.cycles.blur_glossy = 0.0
scene.cycles.sample_clamp_indirect = 0.0
scene.view_settings.view_transform = 'Standard'
bpy.context.view_layer.update()

# ---- added for rendering (the .blend has no active camera and no usable light): camera, sun
cam_auto = bpy.data.cameras.new('AutoCamera')
cam_auto.lens = 50.0
cam_auto.sensor_width = 36.0
cam_auto.clip_end = 1000.0
ob_auto_camera = bpy.data.objects.new('AutoCamera', cam_auto)
scene.collection.objects.link(ob_auto_camera)
ob_auto_camera.location = (18.413, -22.0956, 15.7371)
ob_auto_camera.rotation_euler = (1.09748, -7.21219e-08, 0.694738)
scene.camera = ob_auto_camera
light_auto_sun = bpy.data.lights.new('AutoSun', 'SUN')
light_auto_sun.energy = 3.0
light_auto_sun.angle = 0.0523599
ob_auto_sun = bpy.data.objects.new('AutoSun', light_auto_sun)
scene.collection.objects.link(ob_auto_sun)
ob_auto_sun.rotation_euler = (0.872665, 0.174533, 0.523599)
bpy.context.view_layer.update()
